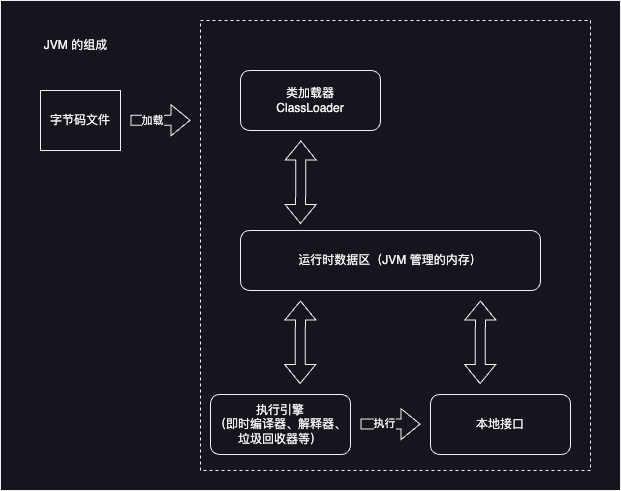

The diagram above was exported from draw.io. Its source (the exported page's mxGraphModel, read from the mxfile embedded in the PNG):
<mxGraphModel dx="763" dy="499" grid="1" gridSize="10" guides="1" tooltips="1" connect="1" arrows="1" fold="1" page="1" pageScale="1" pageWidth="1169" pageHeight="827" math="0" shadow="0">
  <root>
    <mxCell id="0" />
    <mxCell id="1" parent="0" />
    <mxCell id="TZ7Pd46q4QdiRdIKndiJ-16" value="" style="rounded=0;whiteSpace=wrap;html=1;" vertex="1" parent="1">
      <mxGeometry x="80" y="20" width="620" height="490" as="geometry" />
    </mxCell>
    <mxCell id="TZ7Pd46q4QdiRdIKndiJ-15" value="" style="rounded=0;whiteSpace=wrap;html=1;dashed=1;" vertex="1" parent="1">
      <mxGeometry x="280" y="40" width="390" height="450" as="geometry" />
    </mxCell>
    <mxCell id="TZ7Pd46q4QdiRdIKndiJ-1" value="JVM 的组成" style="text;html=1;align=center;verticalAlign=middle;resizable=0;points=[];autosize=1;strokeColor=none;fillColor=none;" vertex="1" parent="1">
      <mxGeometry x="110" y="50" width="90" height="30" as="geometry" />
    </mxCell>
    <mxCell id="TZ7Pd46q4QdiRdIKndiJ-2" value="字节码文件" style="rounded=0;whiteSpace=wrap;html=1;" vertex="1" parent="1">
      <mxGeometry x="120" y="110" width="80" height="60" as="geometry" />
    </mxCell>
    <mxCell id="TZ7Pd46q4QdiRdIKndiJ-3" value="" style="shape=flexArrow;endArrow=classic;html=1;rounded=0;" edge="1" parent="1">
      <mxGeometry width="50" height="50" relative="1" as="geometry">
        <mxPoint x="210" y="139.74" as="sourcePoint" />
        <mxPoint x="270" y="139.74" as="targetPoint" />
      </mxGeometry>
    </mxCell>
    <mxCell id="TZ7Pd46q4QdiRdIKndiJ-4" value="加载" style="edgeLabel;html=1;align=center;verticalAlign=middle;resizable=0;points=[];" vertex="1" connectable="0" parent="TZ7Pd46q4QdiRdIKndiJ-3">
      <mxGeometry x="-0.2915" relative="1" as="geometry">
        <mxPoint as="offset" />
      </mxGeometry>
    </mxCell>
    <mxCell id="TZ7Pd46q4QdiRdIKndiJ-6" value="类加载器&lt;br&gt;ClassLoader" style="rounded=1;whiteSpace=wrap;html=1;" vertex="1" parent="1">
      <mxGeometry x="320" y="90" width="140" height="60" as="geometry" />
    </mxCell>
    <mxCell id="TZ7Pd46q4QdiRdIKndiJ-7" value="运行时数据区（JVM 管理的内存）" style="rounded=1;whiteSpace=wrap;html=1;" vertex="1" parent="1">
      <mxGeometry x="320" y="250" width="300" height="60" as="geometry" />
    </mxCell>
    <mxCell id="TZ7Pd46q4QdiRdIKndiJ-8" value="执行引擎&lt;br&gt;（即时编译器、解释器、垃圾回收器等）" style="rounded=1;whiteSpace=wrap;html=1;" vertex="1" parent="1">
      <mxGeometry x="290" y="414" width="140" height="60" as="geometry" />
    </mxCell>
    <mxCell id="TZ7Pd46q4QdiRdIKndiJ-9" value="本地接口" style="rounded=1;whiteSpace=wrap;html=1;" vertex="1" parent="1">
      <mxGeometry x="510" y="414" width="140" height="60" as="geometry" />
    </mxCell>
    <mxCell id="TZ7Pd46q4QdiRdIKndiJ-10" value="" style="shape=flexArrow;endArrow=classic;startArrow=classic;html=1;rounded=0;" edge="1" parent="1">
      <mxGeometry width="100" height="100" relative="1" as="geometry">
        <mxPoint x="379.6" y="403.5" as="sourcePoint" />
        <mxPoint x="380" y="320" as="targetPoint" />
      </mxGeometry>
    </mxCell>
    <mxCell id="TZ7Pd46q4QdiRdIKndiJ-11" value="" style="shape=flexArrow;endArrow=classic;startArrow=classic;html=1;rounded=0;" edge="1" parent="1">
      <mxGeometry width="100" height="100" relative="1" as="geometry">
        <mxPoint x="559.6" y="403.5" as="sourcePoint" />
        <mxPoint x="560" y="320" as="targetPoint" />
      </mxGeometry>
    </mxCell>
    <mxCell id="TZ7Pd46q4QdiRdIKndiJ-12" value="" style="shape=flexArrow;endArrow=classic;html=1;rounded=0;entryX=0;entryY=0.5;entryDx=0;entryDy=0;" edge="1" parent="1">
      <mxGeometry width="50" height="50" relative="1" as="geometry">
        <mxPoint x="440" y="443.6" as="sourcePoint" />
        <mxPoint x="500" y="443.6" as="targetPoint" />
      </mxGeometry>
    </mxCell>
    <mxCell id="TZ7Pd46q4QdiRdIKndiJ-13" value="执行" style="edgeLabel;html=1;align=center;verticalAlign=middle;resizable=0;points=[];" vertex="1" connectable="0" parent="TZ7Pd46q4QdiRdIKndiJ-12">
      <mxGeometry x="-0.2333" y="1" relative="1" as="geometry">
        <mxPoint as="offset" />
      </mxGeometry>
    </mxCell>
    <mxCell id="TZ7Pd46q4QdiRdIKndiJ-14" value="" style="shape=flexArrow;endArrow=classic;startArrow=classic;html=1;rounded=0;" edge="1" parent="1">
      <mxGeometry width="100" height="100" relative="1" as="geometry">
        <mxPoint x="380" y="243.5" as="sourcePoint" />
        <mxPoint x="380.4" y="160" as="targetPoint" />
      </mxGeometry>
    </mxCell>
  </root>
</mxGraphModel>